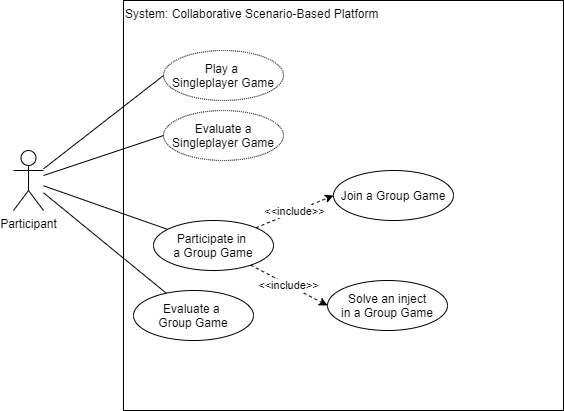

The diagram above was exported from draw.io. Its source (the exported page's mxGraphModel, read from the mxfile embedded in the PNG):
<mxGraphModel dx="1209" dy="703" grid="1" gridSize="10" guides="1" tooltips="1" connect="1" arrows="1" fold="1" page="1" pageScale="1" pageWidth="827" pageHeight="1169" math="0" shadow="0">
  <root>
    <mxCell id="6eW3fHSqBbzC6EZOYO8j-0" />
    <mxCell id="6eW3fHSqBbzC6EZOYO8j-1" parent="6eW3fHSqBbzC6EZOYO8j-0" />
    <mxCell id="lmpQP4wuOzyAfp_I5tTk-0" value="System: Collaborative Scenario-Based Platform" style="rounded=0;whiteSpace=wrap;html=1;align=left;verticalAlign=top;" vertex="1" parent="6eW3fHSqBbzC6EZOYO8j-1">
      <mxGeometry x="200" y="110" width="440" height="410" as="geometry" />
    </mxCell>
    <mxCell id="lmpQP4wuOzyAfp_I5tTk-1" style="edgeStyle=none;rounded=0;orthogonalLoop=1;jettySize=auto;html=1;endArrow=none;endFill=0;" edge="1" parent="6eW3fHSqBbzC6EZOYO8j-1" source="lmpQP4wuOzyAfp_I5tTk-3" target="lmpQP4wuOzyAfp_I5tTk-5">
      <mxGeometry relative="1" as="geometry" />
    </mxCell>
    <mxCell id="lmpQP4wuOzyAfp_I5tTk-2" style="edgeStyle=none;rounded=0;orthogonalLoop=1;jettySize=auto;html=1;startArrow=none;startFill=0;endArrow=none;endFill=0;" edge="1" parent="6eW3fHSqBbzC6EZOYO8j-1" source="lmpQP4wuOzyAfp_I5tTk-3" target="lmpQP4wuOzyAfp_I5tTk-7">
      <mxGeometry relative="1" as="geometry" />
    </mxCell>
    <mxCell id="lmpQP4wuOzyAfp_I5tTk-3" value="Participant" style="shape=umlActor;verticalLabelPosition=bottom;verticalAlign=top;html=1;" vertex="1" parent="6eW3fHSqBbzC6EZOYO8j-1">
      <mxGeometry x="90" y="260" width="30" height="60" as="geometry" />
    </mxCell>
    <mxCell id="lmpQP4wuOzyAfp_I5tTk-4" value="Play a &lt;br&gt;Singleplayer Game" style="shape=ellipse;html=1;strokeWidth=1;fontStyle=0;whiteSpace=wrap;align=center;perimeter=ellipsePerimeter;dashed=1;dashPattern=1 1;" vertex="1" parent="6eW3fHSqBbzC6EZOYO8j-1">
      <mxGeometry x="240" y="160" width="120" height="50" as="geometry" />
    </mxCell>
    <mxCell id="lmpQP4wuOzyAfp_I5tTk-9" value="&amp;lt;&amp;lt;include&amp;gt;&amp;gt;" style="edgeStyle=none;rounded=0;jumpStyle=arc;orthogonalLoop=1;jettySize=auto;html=1;entryX=0;entryY=0.5;entryDx=0;entryDy=0;startArrow=none;startFill=0;endArrow=classic;endFill=1;dashed=1;" edge="1" parent="6eW3fHSqBbzC6EZOYO8j-1" source="lmpQP4wuOzyAfp_I5tTk-5" target="lmpQP4wuOzyAfp_I5tTk-8">
      <mxGeometry relative="1" as="geometry" />
    </mxCell>
    <mxCell id="lmpQP4wuOzyAfp_I5tTk-11" value="&amp;lt;&amp;lt;include&amp;gt;&amp;gt;" style="edgeStyle=none;rounded=0;jumpStyle=arc;orthogonalLoop=1;jettySize=auto;html=1;entryX=0;entryY=0.5;entryDx=0;entryDy=0;startArrow=none;startFill=0;endArrow=classic;endFill=1;dashed=1;" edge="1" parent="6eW3fHSqBbzC6EZOYO8j-1" source="lmpQP4wuOzyAfp_I5tTk-5" target="lmpQP4wuOzyAfp_I5tTk-10">
      <mxGeometry relative="1" as="geometry" />
    </mxCell>
    <mxCell id="lmpQP4wuOzyAfp_I5tTk-5" value="Participate in &lt;br&gt;a Group Game" style="shape=ellipse;html=1;strokeWidth=1;fontStyle=0;whiteSpace=wrap;align=center;perimeter=ellipsePerimeter;" vertex="1" parent="6eW3fHSqBbzC6EZOYO8j-1">
      <mxGeometry x="230" y="330" width="120" height="50" as="geometry" />
    </mxCell>
    <mxCell id="lmpQP4wuOzyAfp_I5tTk-6" style="rounded=0;orthogonalLoop=1;jettySize=auto;html=1;entryX=0;entryY=0.5;entryDx=0;entryDy=0;endArrow=none;endFill=0;" edge="1" parent="6eW3fHSqBbzC6EZOYO8j-1" source="lmpQP4wuOzyAfp_I5tTk-3" target="lmpQP4wuOzyAfp_I5tTk-4">
      <mxGeometry relative="1" as="geometry" />
    </mxCell>
    <mxCell id="lmpQP4wuOzyAfp_I5tTk-7" value="Evaluate a &lt;br&gt;Group Game" style="shape=ellipse;html=1;strokeWidth=1;fontStyle=0;whiteSpace=wrap;align=center;perimeter=ellipsePerimeter;" vertex="1" parent="6eW3fHSqBbzC6EZOYO8j-1">
      <mxGeometry x="210" y="400" width="120" height="50" as="geometry" />
    </mxCell>
    <mxCell id="lmpQP4wuOzyAfp_I5tTk-8" value="Join a Group Game" style="shape=ellipse;html=1;strokeWidth=1;fontStyle=0;whiteSpace=wrap;align=center;perimeter=ellipsePerimeter;" vertex="1" parent="6eW3fHSqBbzC6EZOYO8j-1">
      <mxGeometry x="410" y="280" width="120" height="50" as="geometry" />
    </mxCell>
    <mxCell id="lmpQP4wuOzyAfp_I5tTk-10" value="Solve an inject&lt;br&gt;in a Group Game" style="shape=ellipse;html=1;strokeWidth=1;fontStyle=0;whiteSpace=wrap;align=center;perimeter=ellipsePerimeter;" vertex="1" parent="6eW3fHSqBbzC6EZOYO8j-1">
      <mxGeometry x="404" y="390" width="120" height="50" as="geometry" />
    </mxCell>
    <mxCell id="lmpQP4wuOzyAfp_I5tTk-12" value="Evaluate a Singleplayer Game" style="shape=ellipse;html=1;strokeWidth=1;fontStyle=0;whiteSpace=wrap;align=center;perimeter=ellipsePerimeter;dashed=1;dashPattern=1 1;" vertex="1" parent="6eW3fHSqBbzC6EZOYO8j-1">
      <mxGeometry x="240" y="220" width="120" height="50" as="geometry" />
    </mxCell>
    <mxCell id="lmpQP4wuOzyAfp_I5tTk-14" style="rounded=0;orthogonalLoop=1;jettySize=auto;html=1;entryX=0;entryY=0.5;entryDx=0;entryDy=0;endArrow=none;endFill=0;" edge="1" parent="6eW3fHSqBbzC6EZOYO8j-1" source="lmpQP4wuOzyAfp_I5tTk-3" target="lmpQP4wuOzyAfp_I5tTk-12">
      <mxGeometry relative="1" as="geometry">
        <mxPoint x="130" y="288.33333333333337" as="sourcePoint" />
        <mxPoint x="250" y="195" as="targetPoint" />
      </mxGeometry>
    </mxCell>
  </root>
</mxGraphModel>